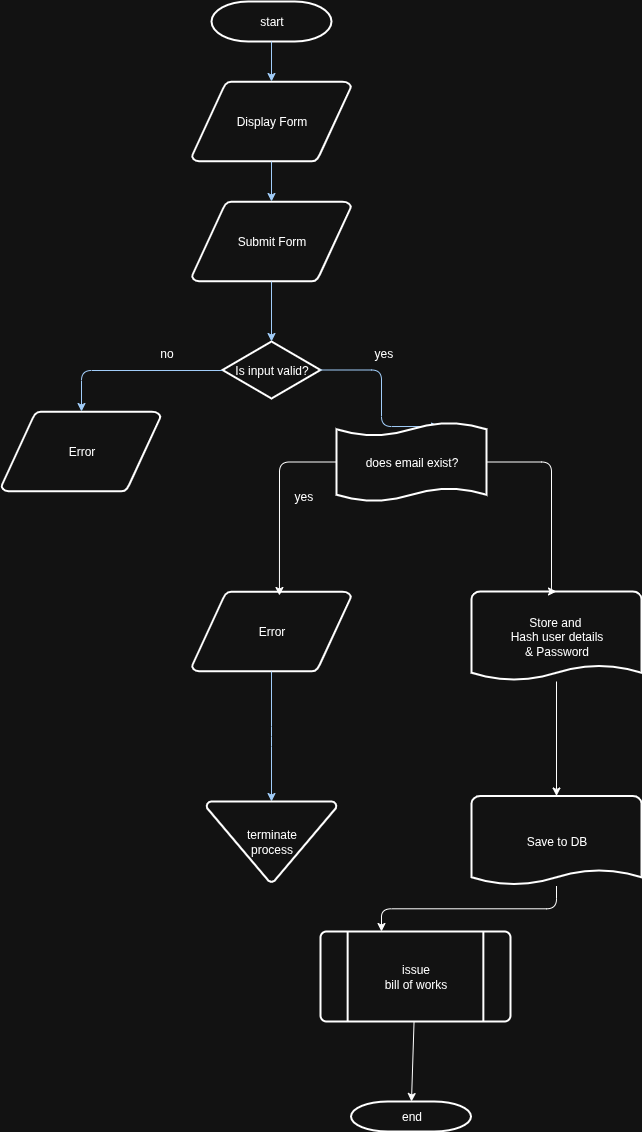

The diagram above was exported from draw.io. Its source (the exported page's mxGraphModel, read from the mxfile embedded in the PNG):
<mxGraphModel dx="1426" dy="751" grid="1" gridSize="10" guides="1" tooltips="1" connect="1" arrows="1" fold="1" page="1" pageScale="1" pageWidth="1169" pageHeight="827" background="none" math="0" shadow="0">
  <root>
    <mxCell id="0" />
    <mxCell id="1" parent="0" />
    <mxCell id="2" value="start" style="shape=mxgraph.flowchart.terminator;strokeWidth=2;gradientColor=none;gradientDirection=north;fontStyle=0;html=1;" parent="1" vertex="1">
      <mxGeometry x="260" y="20" width="120" height="40" as="geometry" />
    </mxCell>
    <mxCell id="3" value="Display Form" style="shape=mxgraph.flowchart.data;strokeWidth=2;gradientColor=none;gradientDirection=north;fontStyle=0;html=1;" parent="1" vertex="1">
      <mxGeometry x="240.5" y="100" width="159" height="80" as="geometry" />
    </mxCell>
    <mxCell id="4" value="Error" style="shape=mxgraph.flowchart.data;strokeWidth=2;gradientColor=none;gradientDirection=north;fontStyle=0;html=1;" parent="1" vertex="1">
      <mxGeometry x="50" y="430" width="159" height="80" as="geometry" />
    </mxCell>
    <mxCell id="5" value="Submit Form" style="shape=mxgraph.flowchart.data;strokeWidth=2;gradientColor=none;gradientDirection=north;fontStyle=0;html=1;" parent="1" vertex="1">
      <mxGeometry x="240.5" y="220" width="159" height="80" as="geometry" />
    </mxCell>
    <mxCell id="6" value="Is input valid?" style="shape=mxgraph.flowchart.decision;strokeWidth=2;gradientColor=none;gradientDirection=north;fontStyle=0;html=1;" parent="1" vertex="1">
      <mxGeometry x="271" y="360" width="98" height="57" as="geometry" />
    </mxCell>
    <mxCell id="7" style="fontStyle=1;strokeColor=#003366;strokeWidth=1;html=1;" parent="1" source="2" target="3" edge="1">
      <mxGeometry relative="1" as="geometry" />
    </mxCell>
    <mxCell id="8" style="fontStyle=1;strokeColor=#003366;strokeWidth=1;html=1;" parent="1" source="3" target="5" edge="1">
      <mxGeometry relative="1" as="geometry" />
    </mxCell>
    <mxCell id="9" style="entryX=0.5;entryY=0;entryPerimeter=0;fontStyle=1;strokeColor=#003366;strokeWidth=1;html=1;" parent="1" source="5" target="6" edge="1">
      <mxGeometry relative="1" as="geometry" />
    </mxCell>
    <mxCell id="10" value="" style="edgeStyle=elbowEdgeStyle;elbow=horizontal;exitX=1;exitY=0.5;exitPerimeter=0;fontStyle=1;strokeColor=#003366;strokeWidth=1;html=1;entryX=0.687;entryY=0.062;entryDx=0;entryDy=0;entryPerimeter=0;" parent="1" source="6" target="51" edge="1">
      <mxGeometry x="381" y="28.5" width="100" height="100" as="geometry">
        <mxPoint x="750" y="447" as="sourcePoint" />
        <mxPoint x="430" y="430" as="targetPoint" />
        <Array as="points">
          <mxPoint x="430" y="389" />
        </Array>
      </mxGeometry>
    </mxCell>
    <mxCell id="11" value="yes" style="text;fontStyle=0;html=1;strokeColor=none;gradientColor=none;fillColor=none;strokeWidth=2;" parent="1" vertex="1">
      <mxGeometry x="420.5" y="358" width="40" height="26" as="geometry" />
    </mxCell>
    <mxCell id="12" value="" style="edgeStyle=elbowEdgeStyle;elbow=horizontal;fontColor=#001933;fontStyle=1;strokeColor=#003366;strokeWidth=1;html=1;entryX=0.5;entryY=0;entryDx=0;entryDy=0;entryPerimeter=0;" parent="1" source="6" target="4" edge="1">
      <mxGeometry width="100" height="100" as="geometry">
        <mxPoint y="70" as="sourcePoint" />
        <mxPoint x="130" y="430" as="targetPoint" />
        <Array as="points">
          <mxPoint x="130" y="389" />
        </Array>
      </mxGeometry>
    </mxCell>
    <mxCell id="13" value="Error" style="shape=mxgraph.flowchart.data;strokeWidth=2;gradientColor=none;gradientDirection=north;fontStyle=0;html=1;" parent="1" vertex="1">
      <mxGeometry x="240.5" y="610" width="159" height="80" as="geometry" />
    </mxCell>
    <mxCell id="14" value="no" style="text;fontStyle=0;html=1;strokeColor=none;gradientColor=none;fillColor=none;strokeWidth=2;align=center;" parent="1" vertex="1">
      <mxGeometry x="195" y="358" width="40" height="26" as="geometry" />
    </mxCell>
    <mxCell id="15" value="Store and&amp;nbsp;&lt;div&gt;Hash user details&lt;/div&gt;&lt;div&gt;&amp;amp; Password&lt;/div&gt;" style="shape=mxgraph.flowchart.document;strokeWidth=2;gradientColor=none;gradientDirection=north;fontStyle=0;html=1;" parent="1" vertex="1">
      <mxGeometry x="520" y="610" width="170" height="90" as="geometry" />
    </mxCell>
    <mxCell id="21" value="" style="edgeStyle=elbowEdgeStyle;elbow=horizontal;fontStyle=1;strokeColor=#003366;strokeWidth=1;html=1;entryX=0.5;entryY=0;entryDx=0;entryDy=0;entryPerimeter=0;" parent="1" source="13" target="32" edge="1">
      <mxGeometry width="100" height="100" as="geometry">
        <mxPoint y="100" as="sourcePoint" />
        <mxPoint x="321" y="790" as="targetPoint" />
      </mxGeometry>
    </mxCell>
    <mxCell id="32" value="terminate&lt;br&gt;process" style="shape=mxgraph.flowchart.merge_or_storage;strokeWidth=2;gradientColor=none;gradientDirection=north;fontStyle=0;html=1;" parent="1" vertex="1">
      <mxGeometry x="255" y="820" width="130" height="80.5" as="geometry" />
    </mxCell>
    <mxCell id="LoY3lBTl4OjVVJY9x6_Y-68" style="rounded=0;orthogonalLoop=1;jettySize=auto;html=1;" edge="1" parent="1" source="39" target="40">
      <mxGeometry relative="1" as="geometry" />
    </mxCell>
    <mxCell id="39" value="issue&#10;bill of works" style="shape=mxgraph.flowchart.predefined_process;strokeWidth=2;gradientColor=none;gradientDirection=north;fontStyle=0;html=1;" parent="1" vertex="1">
      <mxGeometry x="369" y="950" width="190" height="90" as="geometry" />
    </mxCell>
    <mxCell id="40" value="end" style="shape=mxgraph.flowchart.terminator;strokeWidth=2;gradientColor=none;gradientDirection=north;fontStyle=0;html=1;" parent="1" vertex="1">
      <mxGeometry x="399.5" y="1120" width="120" height="30" as="geometry" />
    </mxCell>
    <mxCell id="LoY3lBTl4OjVVJY9x6_Y-55" style="edgeStyle=orthogonalEdgeStyle;rounded=1;orthogonalLoop=1;jettySize=auto;html=1;entryX=0.55;entryY=0.05;entryDx=0;entryDy=0;entryPerimeter=0;" edge="1" parent="1" source="51" target="13">
      <mxGeometry relative="1" as="geometry">
        <mxPoint x="330" y="590" as="targetPoint" />
        <Array as="points">
          <mxPoint x="328" y="481" />
        </Array>
      </mxGeometry>
    </mxCell>
    <mxCell id="LoY3lBTl4OjVVJY9x6_Y-60" style="edgeStyle=orthogonalEdgeStyle;rounded=1;orthogonalLoop=1;jettySize=auto;html=1;exitX=1;exitY=0.5;exitDx=0;exitDy=0;exitPerimeter=0;curved=0;entryX=0.5;entryY=0;entryDx=0;entryDy=0;entryPerimeter=0;" edge="1" parent="1" source="51" target="15">
      <mxGeometry relative="1" as="geometry">
        <mxPoint x="600" y="590" as="targetPoint" />
        <Array as="points">
          <mxPoint x="600" y="481" />
        </Array>
      </mxGeometry>
    </mxCell>
    <mxCell id="51" value="does email exist?" style="shape=mxgraph.flowchart.paper_tape;strokeWidth=2;gradientColor=none;gradientDirection=north;fontStyle=0;html=1;" parent="1" vertex="1">
      <mxGeometry x="385" y="440" width="150" height="81" as="geometry" />
    </mxCell>
    <mxCell id="LoY3lBTl4OjVVJY9x6_Y-58" value="yes" style="text;fontStyle=0;html=1;strokeColor=none;gradientColor=none;fillColor=none;strokeWidth=2;" vertex="1" parent="1">
      <mxGeometry x="340.5" y="500.5" width="40" height="26" as="geometry" />
    </mxCell>
    <mxCell id="LoY3lBTl4OjVVJY9x6_Y-61" value="Save to DB" style="shape=mxgraph.flowchart.document;strokeWidth=2;gradientColor=none;gradientDirection=north;fontStyle=0;html=1;" vertex="1" parent="1">
      <mxGeometry x="520" y="814.5" width="170" height="90" as="geometry" />
    </mxCell>
    <mxCell id="LoY3lBTl4OjVVJY9x6_Y-65" style="edgeStyle=orthogonalEdgeStyle;rounded=0;orthogonalLoop=1;jettySize=auto;html=1;entryX=0.5;entryY=0;entryDx=0;entryDy=0;entryPerimeter=0;" edge="1" parent="1" source="15" target="LoY3lBTl4OjVVJY9x6_Y-61">
      <mxGeometry relative="1" as="geometry" />
    </mxCell>
    <mxCell id="LoY3lBTl4OjVVJY9x6_Y-66" style="edgeStyle=orthogonalEdgeStyle;rounded=1;orthogonalLoop=1;jettySize=auto;html=1;entryX=0.321;entryY=0;entryDx=0;entryDy=0;entryPerimeter=0;curved=0;" edge="1" parent="1" source="LoY3lBTl4OjVVJY9x6_Y-61" target="39">
      <mxGeometry relative="1" as="geometry" />
    </mxCell>
  </root>
</mxGraphModel>